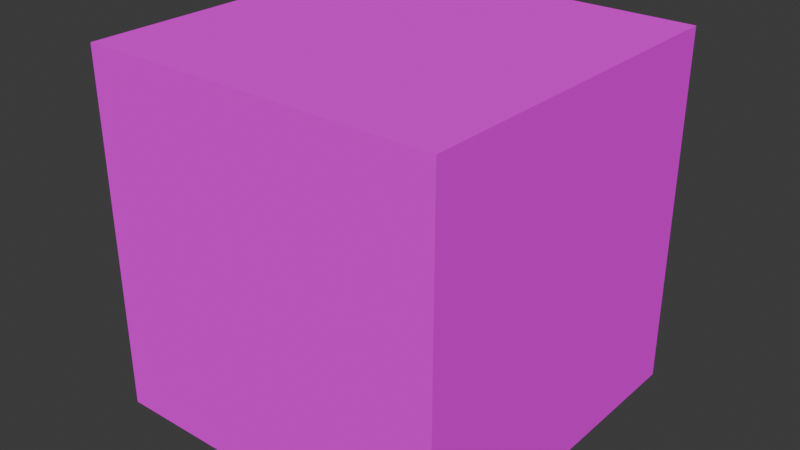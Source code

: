 # Source: model_removed_from_scene.blend  (saved by Blender 4.0.36; exported with 4.5.12 LTS)
import bpy
from mathutils import Matrix  # noqa: F401  (used for matrix-valued properties, if any)

bpy.ops.wm.read_factory_settings(use_empty=True)
scene = bpy.context.scene
scene.name = 'Scene'

# ---- materials (node trees are filled in below, after node groups)
mat_default = bpy.data.materials.new('default')
mat_default.use_transparent_shadow = False

# ---- material node trees
mat_default.use_nodes = True; mat_default.node_tree.nodes.clear()
_N = mat_default.node_tree.nodes; _L = mat_default.node_tree.links
n0 = _N.new('ShaderNodeBsdfPrincipled'); n0.name = 'Principled BSDF'; n0.location = (-300, 0)
n0.inputs[3].default_value = 1.45
n0.inputs[13].default_value = 0.0
n1 = _N.new('ShaderNodeOutputMaterial'); n1.name = 'Material Output'; n1.location = (0, 0)
n2 = _N.new('ShaderNodeUVMap'); n2.name = 'UVMap 0'; n2.location = (-4200, 300)
n2.label = 'UVMap 0'
n2.uv_map = 'UVMap 0'
n3 = _N.new('ShaderNodeTexImage'); n3.name = 'DiffuseSampler'; n3.location = (-1000, 400)
n3.label = 'DiffuseSampler'
n4 = _N.new('NodeUndefined'); n4.name = 'matMaterialColorScale'; n4.location = (1070, -200)
n4.label = 'matMaterialColorScale'
n5 = _N.new('NodeUndefined'); n5.name = 'HardAlphaBlend'; n5.location = (1235, -200)
n5.label = 'HardAlphaBlend'
n6 = _N.new('NodeUndefined'); n6.name = 'useTessellation'; n6.location = (1400, -200)
n6.label = 'useTessellation'
n7 = _N.new('NodeUndefined'); n7.name = 'wetnessMultiplier'; n7.location = (1565, -200)
n7.label = 'wetnessMultiplier'
n8 = _N.new('NodeUndefined'); n8.name = 'globalAnimUV1'; n8.location = (1070, -350)
n8.label = 'globalAnimUV1'
n9 = _N.new('NodeUndefined'); n9.name = 'globalAnimUV0'; n9.location = (1235, -350)
n9.label = 'globalAnimUV0'
n10 = _N.new('ShaderNodeMath'); n10.name = 'Math'; n10.location = (-2700, -600)
n10.operation = 'SUBTRACT'
n10.inputs[1].default_value = 1.0
n11 = _N.new('ShaderNodeMath'); n11.name = 'Math.001'; n11.location = (-2400, -600)
n11.operation = 'MULTIPLY'
n11.inputs[1].default_value = -1.0
n12 = _N.new('ShaderNodeSeparateXYZ'); n12.name = 'Separate XYZ'; n12.location = (-3000, -600)
n13 = _N.new('ShaderNodeCombineXYZ'); n13.name = 'Combine XYZ'; n13.location = (-2100, -300)
n13.inputs[2].default_value = 1.0
n14 = _N.new('ShaderNodeVectorMath'); n14.name = 'Vector Math'; n14.location = (-1200, 0)
n14.operation = 'DOT_PRODUCT'
n15 = _N.new('ShaderNodeVectorMath'); n15.name = 'Vector Math.001'; n15.location = (-1800, -300)
n15.operation = 'DOT_PRODUCT'
n16 = _N.new('ShaderNodeMath'); n16.name = 'Math.002'; n16.location = (-1500, -300)
n16.operation = 'SUBTRACT'
n16.inputs[1].default_value = 1.0
n17 = _N.new('ShaderNodeMath'); n17.name = 'Math.003'; n17.location = (-1200, -300)
n17.operation = 'MULTIPLY'
n17.inputs[1].default_value = -1.0
n18 = _N.new('ShaderNodeCombineXYZ'); n18.name = 'Combine XYZ.001'; n18.location = (-900, 0)
_L.new(n0.outputs[0], n1.inputs[0])
_L.new(n3.outputs[0], n0.inputs[0])
_L.new(n3.outputs[1], n0.inputs[4])
_L.new(n2.outputs[0], n12.inputs[0])
_L.new(n12.outputs[1], n10.inputs[0])
_L.new(n10.outputs[0], n11.inputs[0])
_L.new(n12.outputs[0], n13.inputs[0])
_L.new(n11.outputs[0], n13.inputs[1])
_L.new(n13.outputs[0], n14.inputs[0])
_L.new(n13.outputs[0], n15.inputs[0])
_L.new(n15.outputs[1], n16.inputs[0])
_L.new(n16.outputs[0], n17.inputs[0])
_L.new(n14.outputs[1], n18.inputs[0])
_L.new(n17.outputs[0], n18.inputs[1])
_L.new(n18.outputs[0], n3.inputs[0])
n1.is_active_output = True

# ---- world
world_world = bpy.data.worlds.new('World'); scene.world = world_world
world_world.use_nodes = True; world_world.node_tree.nodes.clear()
_N = world_world.node_tree.nodes; _L = world_world.node_tree.links
n0 = _N.new('ShaderNodeOutputWorld'); n0.name = 'World Output'; n0.location = (300, 300)
n1 = _N.new('ShaderNodeBackground'); n1.name = 'Background'; n1.location = (10, 300)
n1.inputs[0].default_value = (0.05088, 0.05088, 0.05088, 1.0)
_L.new(n1.outputs[0], n0.inputs[0])
n0.is_active_output = True
world_world.color = (0.05088, 0.05088, 0.05088)
world_world.use_sun_shadow = False
world_world.sun_shadow_jitter_overblur = 0.0

# ---- meshes
me_in_scene_model = bpy.data.meshes.new('in_scene.model')
me_in_scene_model.from_pydata([(-1.0, -1.0, -1.0), (-1.0, -1.0, 1.0), (-1.0, 1.0, -1.0), (-1.0, 1.0, 1.0), (1.0, -1.0, -1.0), (1.0, -1.0, 1.0), (1.0, 1.0, -1.0), (1.0, 1.0, 1.0)], [], [(0, 1, 3, 2), (2, 3, 7, 6), (6, 7, 5, 4), (4, 5, 1, 0), (2, 6, 4, 0), (7, 3, 1, 5)])
_uv = me_in_scene_model.uv_layers.new(name='UVMap 0')
_uv.uv.foreach_set('vector', [0.375, 0.0, 0.625, 0.0, 0.625, 0.25, 0.375, 0.25, 0.375, 0.25, 0.625, 0.25, 0.625, 0.5, 0.375, 0.5, 0.375, 0.5, 0.625, 0.5, 0.625, 0.75, 0.375, 0.75, 0.375, 0.75, 0.625, 0.75, 0.625, 1.0, 0.375, 1.0, 0.125, 0.5, 0.375, 0.5, 0.375, 0.75, 0.125, 0.75, 0.625, 0.5, 0.875, 0.5, 0.875, 0.75, 0.625, 0.75])
_ca = me_in_scene_model.color_attributes.new('Color 1', 'BYTE_COLOR', 'CORNER')
_ca.data.foreach_set('color', [1.0, 1.0, 1.0, 1.0, 1.0, 1.0, 1.0, 1.0, 1.0, 1.0, 1.0, 1.0, 1.0, 1.0, 1.0, 1.0, 1.0, 1.0, 1.0, 1.0, 1.0, 1.0, 1.0, 1.0, 1.0, 1.0, 1.0, 1.0, 1.0, 1.0, 1.0, 1.0, 1.0, 1.0, 1.0, 1.0, 1.0, 1.0, 1.0, 1.0, 1.0, 1.0, 1.0, 1.0, 1.0, 1.0, 1.0, 1.0, 1.0, 1.0, 1.0, 1.0, 1.0, 1.0, 1.0, 1.0, 1.0, 1.0, 1.0, 1.0, 1.0, 1.0, 1.0, 1.0, 1.0, 1.0, 1.0, 1.0, 1.0, 1.0, 1.0, 1.0, 1.0, 1.0, 1.0, 1.0, 1.0, 1.0, 1.0, 1.0, 1.0, 1.0, 1.0, 1.0, 1.0, 1.0, 1.0, 1.0, 1.0, 1.0, 1.0, 1.0, 1.0, 1.0, 1.0, 1.0])
me_in_scene_model.materials.append(mat_default)
me_in_scene_model.update()

# ---- objects
ob_in_scene_model = bpy.data.objects.new('in_scene.model', me_in_scene_model)
ob_test_drawable = bpy.data.objects.new('test_drawable', None)

# ---- transforms, parenting, visibility, modifiers, constraints
ob_in_scene_model.parent = ob_test_drawable
ob_in_scene_model.location = (0.0, 0.0, 1.0)
ob_test_drawable.location = (0.0, 0.0, 0.0)
ob_test_drawable.empty_display_size = 0.0001

# ---- collection membership
scene.collection.objects.link(ob_in_scene_model)
scene.collection.objects.link(ob_test_drawable)

# ---- scene / render settings (as saved in the file)
scene.frame_start = 1; scene.frame_end = 250; scene.frame_set(1)
scene.render.engine = 'BLENDER_EEVEE_NEXT'
scene.cycles.sampling_pattern = 'TABULATED_SOBOL'
bpy.context.view_layer.update()

# ---- added for rendering (the .blend has no active camera and no usable light): camera, sun
cam_auto = bpy.data.cameras.new('AutoCamera')
cam_auto.lens = 50.0
cam_auto.sensor_width = 36.0
cam_auto.clip_end = 1000.0
ob_auto_camera = bpy.data.objects.new('AutoCamera', cam_auto)
scene.collection.objects.link(ob_auto_camera)
ob_auto_camera.location = (3.20507, -3.84609, 3.56406)
ob_auto_camera.rotation_euler = (1.09748, -7.21219e-08, 0.694738)
scene.camera = ob_auto_camera
light_auto_sun = bpy.data.lights.new('AutoSun', 'SUN')
light_auto_sun.energy = 3.0
light_auto_sun.angle = 0.0523599
ob_auto_sun = bpy.data.objects.new('AutoSun', light_auto_sun)
scene.collection.objects.link(ob_auto_sun)
ob_auto_sun.rotation_euler = (0.872665, 0.174533, 0.523599)
bpy.context.view_layer.update()
